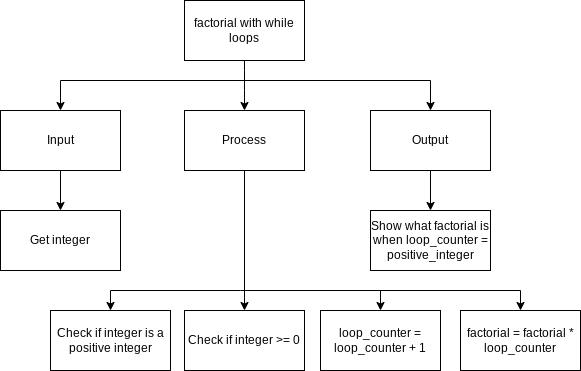

The diagram above was exported from draw.io. Its source (the exported page's mxGraphModel, read from the mxfile embedded in the PNG):
<mxGraphModel dx="1074" dy="711" grid="1" gridSize="10" guides="1" tooltips="1" connect="1" arrows="1" fold="1" page="1" pageScale="1" pageWidth="827" pageHeight="1169" math="0" shadow="0">
  <root>
    <mxCell id="0" />
    <mxCell id="1" parent="0" />
    <mxCell id="3" style="edgeStyle=none;html=1;entryX=0.5;entryY=0;entryDx=0;entryDy=0;" parent="1" source="2" target="4" edge="1">
      <mxGeometry relative="1" as="geometry">
        <mxPoint x="414" y="250" as="targetPoint" />
        <Array as="points">
          <mxPoint x="414" y="220" />
        </Array>
      </mxGeometry>
    </mxCell>
    <mxCell id="2" value="factorial with while loops" style="rounded=0;whiteSpace=wrap;html=1;" parent="1" vertex="1">
      <mxGeometry x="354" y="140" width="120" height="60" as="geometry" />
    </mxCell>
    <mxCell id="14" style="edgeStyle=orthogonalEdgeStyle;rounded=0;html=1;entryX=0.5;entryY=0;entryDx=0;entryDy=0;" parent="1" source="4" target="11" edge="1">
      <mxGeometry relative="1" as="geometry" />
    </mxCell>
    <mxCell id="4" value="Process" style="rounded=0;whiteSpace=wrap;html=1;" parent="1" vertex="1">
      <mxGeometry x="354" y="250" width="120" height="60" as="geometry" />
    </mxCell>
    <mxCell id="13" style="edgeStyle=orthogonalEdgeStyle;rounded=0;html=1;" parent="1" source="5" target="12" edge="1">
      <mxGeometry relative="1" as="geometry" />
    </mxCell>
    <mxCell id="5" value="Output" style="rounded=0;whiteSpace=wrap;html=1;" parent="1" vertex="1">
      <mxGeometry x="540" y="250" width="120" height="60" as="geometry" />
    </mxCell>
    <mxCell id="15" style="edgeStyle=orthogonalEdgeStyle;rounded=0;html=1;entryX=0.5;entryY=0;entryDx=0;entryDy=0;" parent="1" source="6" target="10" edge="1">
      <mxGeometry relative="1" as="geometry" />
    </mxCell>
    <mxCell id="6" value="Input" style="rounded=0;whiteSpace=wrap;html=1;" parent="1" vertex="1">
      <mxGeometry x="170" y="250" width="120" height="60" as="geometry" />
    </mxCell>
    <mxCell id="8" style="edgeStyle=orthogonalEdgeStyle;html=1;entryX=0.5;entryY=0;entryDx=0;entryDy=0;rounded=0;" parent="1" target="6" edge="1">
      <mxGeometry relative="1" as="geometry">
        <mxPoint x="244" y="260" as="targetPoint" />
        <mxPoint x="414" y="220" as="sourcePoint" />
      </mxGeometry>
    </mxCell>
    <mxCell id="9" style="edgeStyle=none;html=1;entryX=0.5;entryY=0;entryDx=0;entryDy=0;rounded=0;" parent="1" target="5" edge="1">
      <mxGeometry relative="1" as="geometry">
        <mxPoint x="600" y="240" as="targetPoint" />
        <mxPoint x="410" y="220" as="sourcePoint" />
        <Array as="points">
          <mxPoint x="600" y="220" />
        </Array>
      </mxGeometry>
    </mxCell>
    <mxCell id="10" value="Get integer" style="rounded=0;whiteSpace=wrap;html=1;" parent="1" vertex="1">
      <mxGeometry x="170" y="350" width="120" height="60" as="geometry" />
    </mxCell>
    <mxCell id="11" value="Check if integer &amp;gt;= 0" style="rounded=0;whiteSpace=wrap;html=1;" parent="1" vertex="1">
      <mxGeometry x="354" y="450" width="120" height="60" as="geometry" />
    </mxCell>
    <mxCell id="12" value="Show what factorial is when loop_counter = positive_integer" style="rounded=0;whiteSpace=wrap;html=1;" parent="1" vertex="1">
      <mxGeometry x="540" y="350" width="120" height="60" as="geometry" />
    </mxCell>
    <mxCell id="22" style="edgeStyle=none;rounded=0;html=1;entryX=0.5;entryY=0;entryDx=0;entryDy=0;" parent="1" target="25" edge="1">
      <mxGeometry relative="1" as="geometry">
        <mxPoint x="280" y="450" as="targetPoint" />
        <mxPoint x="410" y="430" as="sourcePoint" />
        <Array as="points">
          <mxPoint x="280" y="430" />
        </Array>
      </mxGeometry>
    </mxCell>
    <mxCell id="21" style="edgeStyle=none;rounded=0;html=1;entryX=0.5;entryY=0;entryDx=0;entryDy=0;" parent="1" target="17" edge="1">
      <mxGeometry relative="1" as="geometry">
        <mxPoint x="570" y="430" as="targetPoint" />
        <mxPoint x="420" y="430" as="sourcePoint" />
        <Array as="points">
          <mxPoint x="550" y="430" />
        </Array>
      </mxGeometry>
    </mxCell>
    <mxCell id="17" value="loop_counter = loop_counter + 1" style="rounded=0;whiteSpace=wrap;html=1;" parent="1" vertex="1">
      <mxGeometry x="490" y="450" width="120" height="60" as="geometry" />
    </mxCell>
    <mxCell id="20" style="edgeStyle=none;html=1;rounded=0;entryX=0.5;entryY=0;entryDx=0;entryDy=0;" parent="1" target="18" edge="1">
      <mxGeometry relative="1" as="geometry">
        <mxPoint x="420" y="420" as="targetPoint" />
        <mxPoint x="410" y="430" as="sourcePoint" />
        <Array as="points">
          <mxPoint x="690" y="430" />
        </Array>
      </mxGeometry>
    </mxCell>
    <mxCell id="18" value="factorial = factorial * loop_counter" style="rounded=0;whiteSpace=wrap;html=1;" parent="1" vertex="1">
      <mxGeometry x="630" y="450" width="120" height="60" as="geometry" />
    </mxCell>
    <mxCell id="25" value="Check if integer is a positive integer" style="rounded=0;whiteSpace=wrap;html=1;" parent="1" vertex="1">
      <mxGeometry x="220" y="450" width="120" height="60" as="geometry" />
    </mxCell>
  </root>
</mxGraphModel>